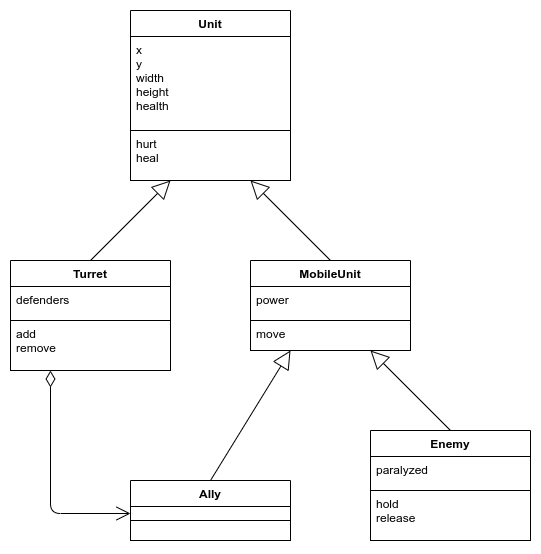

The diagram above was exported from draw.io. Its source (the exported page's mxGraphModel, read from the mxfile embedded in the PNG):
<mxGraphModel dx="662" dy="764" grid="1" gridSize="10" guides="1" tooltips="1" connect="1" arrows="1" fold="1" page="1" pageScale="1" pageWidth="827" pageHeight="1169" background="#FFFFFF" math="0" shadow="0">
  <root>
    <mxCell id="0" />
    <mxCell id="1" parent="0" />
    <mxCell id="35" value="Unit" style="swimlane;fontStyle=1;align=center;verticalAlign=top;childLayout=stackLayout;horizontal=1;startSize=26;horizontalStack=0;resizeParent=1;resizeParentMax=0;resizeLast=0;collapsible=1;marginBottom=0;fontColor=#000000;strokeColor=#000000;fillColor=#FFFFFF;" parent="1" vertex="1">
      <mxGeometry x="160" y="40" width="160" height="170" as="geometry" />
    </mxCell>
    <mxCell id="36" value="x&#10;y&#10;width&#10;height&#10;health" style="text;strokeColor=#000000;fillColor=#FFFFFF;align=left;verticalAlign=top;spacingLeft=4;spacingRight=4;overflow=hidden;rotatable=0;points=[[0,0.5],[1,0.5]];portConstraint=eastwest;fontColor=#000000;" parent="35" vertex="1">
      <mxGeometry y="26" width="160" height="94" as="geometry" />
    </mxCell>
    <mxCell id="38" value="hurt&#10;heal" style="text;strokeColor=#000000;fillColor=#FFFFFF;align=left;verticalAlign=top;spacingLeft=4;spacingRight=4;overflow=hidden;rotatable=0;points=[[0,0.5],[1,0.5]];portConstraint=eastwest;fontColor=#000000;" parent="35" vertex="1">
      <mxGeometry y="120" width="160" height="50" as="geometry" />
    </mxCell>
    <mxCell id="50" value="" style="endArrow=open;html=1;endSize=12;startArrow=diamondThin;startSize=14;startFill=0;edgeStyle=orthogonalEdgeStyle;align=left;verticalAlign=bottom;fontColor=#000000;strokeColor=#000000;exitX=0.25;exitY=1;exitDx=0;exitDy=0;exitPerimeter=0;entryX=0;entryY=0.5;entryDx=0;entryDy=0;" parent="1" source="59" target="65" edge="1">
      <mxGeometry x="-1" y="3" relative="1" as="geometry">
        <mxPoint x="10" y="720" as="sourcePoint" />
        <mxPoint x="130" y="720" as="targetPoint" />
      </mxGeometry>
    </mxCell>
    <mxCell id="56" value="Turret" style="swimlane;fontStyle=1;align=center;verticalAlign=top;childLayout=stackLayout;horizontal=1;startSize=26;horizontalStack=0;resizeParent=1;resizeParentMax=0;resizeLast=0;collapsible=1;marginBottom=0;fontColor=#000000;strokeColor=#000000;fillColor=#FFFFFF;" parent="1" vertex="1">
      <mxGeometry x="40" y="290" width="160" height="110" as="geometry" />
    </mxCell>
    <mxCell id="57" value="defenders" style="text;strokeColor=#000000;fillColor=#FFFFFF;align=left;verticalAlign=top;spacingLeft=4;spacingRight=4;overflow=hidden;rotatable=0;points=[[0,0.5],[1,0.5]];portConstraint=eastwest;fontColor=#000000;" parent="56" vertex="1">
      <mxGeometry y="26" width="160" height="34" as="geometry" />
    </mxCell>
    <mxCell id="59" value="add&#10;remove" style="text;strokeColor=#000000;fillColor=#FFFFFF;align=left;verticalAlign=top;spacingLeft=4;spacingRight=4;overflow=hidden;rotatable=0;points=[[0,0.5],[1,0.5]];portConstraint=eastwest;fontColor=#000000;" parent="56" vertex="1">
      <mxGeometry y="60" width="160" height="50" as="geometry" />
    </mxCell>
    <mxCell id="60" value="MobileUnit" style="swimlane;fontStyle=1;align=center;verticalAlign=top;childLayout=stackLayout;horizontal=1;startSize=26;horizontalStack=0;resizeParent=1;resizeParentMax=0;resizeLast=0;collapsible=1;marginBottom=0;fontColor=#000000;strokeColor=#000000;fillColor=#FFFFFF;" parent="1" vertex="1">
      <mxGeometry x="280" y="290" width="160" height="90" as="geometry" />
    </mxCell>
    <mxCell id="61" value="power" style="text;strokeColor=#000000;fillColor=#FFFFFF;align=left;verticalAlign=top;spacingLeft=4;spacingRight=4;overflow=hidden;rotatable=0;points=[[0,0.5],[1,0.5]];portConstraint=eastwest;fontColor=#000000;" parent="60" vertex="1">
      <mxGeometry y="26" width="160" height="34" as="geometry" />
    </mxCell>
    <mxCell id="63" value="move" style="text;strokeColor=#000000;fillColor=#FFFFFF;align=left;verticalAlign=top;spacingLeft=4;spacingRight=4;overflow=hidden;rotatable=0;points=[[0,0.5],[1,0.5]];portConstraint=eastwest;fontColor=#000000;" parent="60" vertex="1">
      <mxGeometry y="60" width="160" height="30" as="geometry" />
    </mxCell>
    <mxCell id="64" value="Ally" style="swimlane;fontStyle=1;align=center;verticalAlign=top;childLayout=stackLayout;horizontal=1;startSize=26;horizontalStack=0;resizeParent=1;resizeParentMax=0;resizeLast=0;collapsible=1;marginBottom=0;fontColor=#000000;strokeColor=#000000;fillColor=#FFFFFF;" parent="1" vertex="1">
      <mxGeometry x="160" y="510" width="160" height="60" as="geometry" />
    </mxCell>
    <mxCell id="65" value="" style="text;strokeColor=#000000;fillColor=#FFFFFF;align=left;verticalAlign=top;spacingLeft=4;spacingRight=4;overflow=hidden;rotatable=0;points=[[0,0.5],[1,0.5]];portConstraint=eastwest;fontColor=#000000;" parent="64" vertex="1">
      <mxGeometry y="26" width="160" height="14" as="geometry" />
    </mxCell>
    <mxCell id="67" value="" style="text;strokeColor=#000000;fillColor=#FFFFFF;align=left;verticalAlign=top;spacingLeft=4;spacingRight=4;overflow=hidden;rotatable=0;points=[[0,0.5],[1,0.5]];portConstraint=eastwest;fontColor=#000000;" parent="64" vertex="1">
      <mxGeometry y="40" width="160" height="20" as="geometry" />
    </mxCell>
    <mxCell id="80" value="" style="endArrow=block;endSize=16;endFill=0;html=1;strokeColor=#000000;fontColor=#000000;labelBackgroundColor=#FFFFFF;entryX=0.25;entryY=1;entryDx=0;entryDy=0;entryPerimeter=0;exitX=0.5;exitY=0;exitDx=0;exitDy=0;" parent="1" source="56" target="38" edge="1">
      <mxGeometry width="160" relative="1" as="geometry">
        <mxPoint x="410" y="720" as="sourcePoint" />
        <mxPoint x="530" y="720" as="targetPoint" />
      </mxGeometry>
    </mxCell>
    <mxCell id="81" value="" style="endArrow=block;endSize=16;endFill=0;html=1;strokeColor=#000000;fontColor=#000000;labelBackgroundColor=#FFFFFF;entryX=0.25;entryY=1;entryDx=0;entryDy=0;entryPerimeter=0;exitX=0.5;exitY=0;exitDx=0;exitDy=0;" parent="1" source="64" target="63" edge="1">
      <mxGeometry width="160" relative="1" as="geometry">
        <mxPoint x="410" y="760" as="sourcePoint" />
        <mxPoint x="350" y="460" as="targetPoint" />
      </mxGeometry>
    </mxCell>
    <mxCell id="82" value="" style="endArrow=block;endSize=16;endFill=0;html=1;strokeColor=#000000;fontColor=#000000;labelBackgroundColor=#FFFFFF;entryX=0.75;entryY=1;entryDx=0;entryDy=0;entryPerimeter=0;exitX=0.5;exitY=0;exitDx=0;exitDy=0;" parent="1" source="84" target="63" edge="1">
      <mxGeometry width="160" relative="1" as="geometry">
        <mxPoint x="410" y="800" as="sourcePoint" />
        <mxPoint x="530" y="800" as="targetPoint" />
      </mxGeometry>
    </mxCell>
    <mxCell id="84" value="Enemy" style="swimlane;fontStyle=1;align=center;verticalAlign=top;childLayout=stackLayout;horizontal=1;startSize=26;horizontalStack=0;resizeParent=1;resizeParentMax=0;resizeLast=0;collapsible=1;marginBottom=0;fontColor=#000000;strokeColor=#000000;fillColor=#FFFFFF;" parent="1" vertex="1">
      <mxGeometry x="400" y="460" width="160" height="110" as="geometry" />
    </mxCell>
    <mxCell id="85" value="paralyzed" style="text;strokeColor=#000000;fillColor=#FFFFFF;align=left;verticalAlign=top;spacingLeft=4;spacingRight=4;overflow=hidden;rotatable=0;points=[[0,0.5],[1,0.5]];portConstraint=eastwest;fontColor=#000000;" parent="84" vertex="1">
      <mxGeometry y="26" width="160" height="34" as="geometry" />
    </mxCell>
    <mxCell id="86" value="hold&#10;release" style="text;strokeColor=#000000;fillColor=#FFFFFF;align=left;verticalAlign=top;spacingLeft=4;spacingRight=4;overflow=hidden;rotatable=0;points=[[0,0.5],[1,0.5]];portConstraint=eastwest;fontColor=#000000;" parent="84" vertex="1">
      <mxGeometry y="60" width="160" height="50" as="geometry" />
    </mxCell>
    <mxCell id="87" value="" style="endArrow=block;endSize=16;endFill=0;html=1;strokeColor=#000000;fontColor=#000000;labelBackgroundColor=#FFFFFF;entryX=0.75;entryY=1;entryDx=0;entryDy=0;entryPerimeter=0;exitX=0.5;exitY=0;exitDx=0;exitDy=0;" parent="1" source="60" target="38" edge="1">
      <mxGeometry width="160" relative="1" as="geometry">
        <mxPoint x="130" y="300" as="sourcePoint" />
        <mxPoint x="210" y="220" as="targetPoint" />
      </mxGeometry>
    </mxCell>
  </root>
</mxGraphModel>